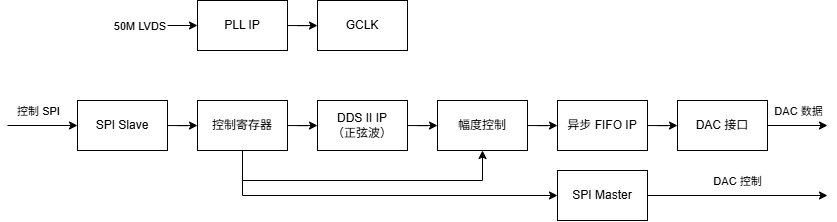

The diagram above was exported from draw.io. Its source (the exported page's mxGraphModel, read from the mxfile embedded in the PNG):
<mxGraphModel dx="1909" dy="620" grid="1" gridSize="10" guides="1" tooltips="1" connect="1" arrows="1" fold="1" page="1" pageScale="1" pageWidth="827" pageHeight="1169" math="0" shadow="0">
  <root>
    <mxCell id="0" />
    <mxCell id="1" parent="0" />
    <mxCell id="RrCYTFXR2IdT_EyCKFaq-1" parent="1" style="rounded=0;whiteSpace=wrap;html=1;" value="DAC 接口" vertex="1">
      <mxGeometry height="50" width="90" x="350" y="250" as="geometry" />
    </mxCell>
    <mxCell id="RrCYTFXR2IdT_EyCKFaq-7" edge="1" parent="1" source="RrCYTFXR2IdT_EyCKFaq-2" style="edgeStyle=orthogonalEdgeStyle;rounded=0;orthogonalLoop=1;jettySize=auto;html=1;" target="RrCYTFXR2IdT_EyCKFaq-1" value="">
      <mxGeometry relative="1" as="geometry" />
    </mxCell>
    <mxCell id="RrCYTFXR2IdT_EyCKFaq-2" parent="1" style="rounded=0;whiteSpace=wrap;html=1;" value="异步 FIFO IP" vertex="1">
      <mxGeometry height="50" width="90" x="230" y="250" as="geometry" />
    </mxCell>
    <mxCell id="RrCYTFXR2IdT_EyCKFaq-9" edge="1" parent="1" source="RrCYTFXR2IdT_EyCKFaq-3" style="edgeStyle=orthogonalEdgeStyle;rounded=0;orthogonalLoop=1;jettySize=auto;html=1;" target="RrCYTFXR2IdT_EyCKFaq-8" value="">
      <mxGeometry relative="1" as="geometry" />
    </mxCell>
    <mxCell id="RrCYTFXR2IdT_EyCKFaq-3" parent="1" style="rounded=0;whiteSpace=wrap;html=1;" value="DDS II IP&lt;div&gt;（正弦波）&lt;/div&gt;" vertex="1">
      <mxGeometry height="50" width="90" x="-10" y="250" as="geometry" />
    </mxCell>
    <mxCell id="RrCYTFXR2IdT_EyCKFaq-5" edge="1" parent="1" source="RrCYTFXR2IdT_EyCKFaq-4" style="edgeStyle=orthogonalEdgeStyle;rounded=0;orthogonalLoop=1;jettySize=auto;html=1;" target="RrCYTFXR2IdT_EyCKFaq-3" value="">
      <mxGeometry relative="1" as="geometry" />
    </mxCell>
    <mxCell id="RrCYTFXR2IdT_EyCKFaq-4" parent="1" style="rounded=0;whiteSpace=wrap;html=1;" value="控制寄存器" vertex="1">
      <mxGeometry height="50" width="90" x="-130" y="250" as="geometry" />
    </mxCell>
    <mxCell id="RrCYTFXR2IdT_EyCKFaq-10" edge="1" parent="1" source="RrCYTFXR2IdT_EyCKFaq-8" style="edgeStyle=orthogonalEdgeStyle;rounded=0;orthogonalLoop=1;jettySize=auto;html=1;" target="RrCYTFXR2IdT_EyCKFaq-2" value="">
      <mxGeometry relative="1" as="geometry" />
    </mxCell>
    <mxCell id="RrCYTFXR2IdT_EyCKFaq-8" parent="1" style="rounded=0;whiteSpace=wrap;html=1;" value="幅度控制" vertex="1">
      <mxGeometry height="50" width="90" x="110" y="250" as="geometry" />
    </mxCell>
    <mxCell id="RrCYTFXR2IdT_EyCKFaq-11" edge="1" parent="1" source="RrCYTFXR2IdT_EyCKFaq-4" style="endArrow=classic;html=1;rounded=0;exitX=0.5;exitY=1;exitDx=0;exitDy=0;entryX=0.5;entryY=1;entryDx=0;entryDy=0;" target="RrCYTFXR2IdT_EyCKFaq-8" value="">
      <mxGeometry height="50" relative="1" width="50" as="geometry">
        <Array as="points">
          <mxPoint x="-85" y="330" />
          <mxPoint x="155" y="330" />
        </Array>
        <mxPoint x="-60" y="370" as="sourcePoint" />
        <mxPoint x="20" y="370" as="targetPoint" />
      </mxGeometry>
    </mxCell>
    <mxCell id="RrCYTFXR2IdT_EyCKFaq-13" edge="1" parent="1" source="RrCYTFXR2IdT_EyCKFaq-12" style="edgeStyle=orthogonalEdgeStyle;rounded=0;orthogonalLoop=1;jettySize=auto;html=1;" target="RrCYTFXR2IdT_EyCKFaq-4" value="">
      <mxGeometry relative="1" as="geometry" />
    </mxCell>
    <mxCell id="RrCYTFXR2IdT_EyCKFaq-12" parent="1" style="rounded=0;whiteSpace=wrap;html=1;" value="SPI Slave" vertex="1">
      <mxGeometry height="50" width="90" x="-250" y="250" as="geometry" />
    </mxCell>
    <mxCell id="RrCYTFXR2IdT_EyCKFaq-16" parent="1" style="rounded=0;whiteSpace=wrap;html=1;" value="PLL IP" vertex="1">
      <mxGeometry height="50" width="90" x="-130" y="150" as="geometry" />
    </mxCell>
    <mxCell id="RrCYTFXR2IdT_EyCKFaq-17" parent="1" style="rounded=0;whiteSpace=wrap;html=1;" value="GCLK" vertex="1">
      <mxGeometry height="50" width="90" x="-10" y="150" as="geometry" />
    </mxCell>
    <mxCell id="RrCYTFXR2IdT_EyCKFaq-18" edge="1" parent="1" source="RrCYTFXR2IdT_EyCKFaq-16" style="edgeStyle=orthogonalEdgeStyle;rounded=0;orthogonalLoop=1;jettySize=auto;html=1;" target="RrCYTFXR2IdT_EyCKFaq-17" value="">
      <mxGeometry relative="1" as="geometry" />
    </mxCell>
    <mxCell id="RrCYTFXR2IdT_EyCKFaq-19" parent="1" style="rounded=0;whiteSpace=wrap;html=1;" value="SPI Master" vertex="1">
      <mxGeometry height="50" width="90" x="230" y="320" as="geometry" />
    </mxCell>
    <mxCell id="RrCYTFXR2IdT_EyCKFaq-20" edge="1" parent="1" source="RrCYTFXR2IdT_EyCKFaq-4" style="endArrow=classic;html=1;rounded=0;exitX=0.5;exitY=1;exitDx=0;exitDy=0;entryX=0;entryY=0.5;entryDx=0;entryDy=0;" target="RrCYTFXR2IdT_EyCKFaq-19" value="">
      <mxGeometry height="50" relative="1" width="50" as="geometry">
        <Array as="points">
          <mxPoint x="-85" y="345" />
        </Array>
        <mxPoint x="-80" y="330" as="sourcePoint" />
        <mxPoint x="-30" y="320" as="targetPoint" />
      </mxGeometry>
    </mxCell>
    <mxCell id="RrCYTFXR2IdT_EyCKFaq-21" edge="1" parent="1" source="RrCYTFXR2IdT_EyCKFaq-19" style="endArrow=classic;html=1;rounded=0;exitX=1;exitY=0.5;exitDx=0;exitDy=0;" value="">
      <mxGeometry height="50" relative="1" width="50" as="geometry">
        <mxPoint x="330" y="380" as="sourcePoint" />
        <mxPoint x="500" y="345" as="targetPoint" />
      </mxGeometry>
    </mxCell>
    <mxCell id="RrCYTFXR2IdT_EyCKFaq-23" connectable="0" parent="RrCYTFXR2IdT_EyCKFaq-21" style="edgeLabel;html=1;align=center;verticalAlign=middle;resizable=0;points=[];" value="DAC 控制" vertex="1">
      <mxGeometry relative="1" x="-0.0077" y="-1" as="geometry">
        <mxPoint y="-16" as="offset" />
      </mxGeometry>
    </mxCell>
    <mxCell id="RrCYTFXR2IdT_EyCKFaq-24" edge="1" parent="1" source="RrCYTFXR2IdT_EyCKFaq-1" style="endArrow=classic;html=1;rounded=0;exitX=1;exitY=0.5;exitDx=0;exitDy=0;" value="">
      <mxGeometry height="50" relative="1" width="50" as="geometry">
        <mxPoint x="430" y="300" as="sourcePoint" />
        <mxPoint x="500" y="275" as="targetPoint" />
      </mxGeometry>
    </mxCell>
    <mxCell id="RrCYTFXR2IdT_EyCKFaq-25" connectable="0" parent="RrCYTFXR2IdT_EyCKFaq-24" style="edgeLabel;html=1;align=center;verticalAlign=middle;resizable=0;points=[];" value="DAC 数据" vertex="1">
      <mxGeometry relative="1" x="0.0414" as="geometry">
        <mxPoint x="-1" y="-15" as="offset" />
      </mxGeometry>
    </mxCell>
    <mxCell id="RrCYTFXR2IdT_EyCKFaq-26" edge="1" parent="1" style="endArrow=classic;html=1;rounded=0;entryX=0;entryY=0.5;entryDx=0;entryDy=0;" target="RrCYTFXR2IdT_EyCKFaq-12" value="">
      <mxGeometry height="50" relative="1" width="50" as="geometry">
        <mxPoint x="-320" y="275" as="sourcePoint" />
        <mxPoint x="-260" y="240" as="targetPoint" />
      </mxGeometry>
    </mxCell>
    <mxCell id="RrCYTFXR2IdT_EyCKFaq-27" connectable="0" parent="RrCYTFXR2IdT_EyCKFaq-26" style="edgeLabel;html=1;align=center;verticalAlign=middle;resizable=0;points=[];" value="控制 SPI" vertex="1">
      <mxGeometry relative="1" x="-0.2746" y="1" as="geometry">
        <mxPoint x="5" y="-14" as="offset" />
      </mxGeometry>
    </mxCell>
    <mxCell id="RrCYTFXR2IdT_EyCKFaq-28" edge="1" parent="1" style="edgeStyle=orthogonalEdgeStyle;rounded=0;orthogonalLoop=1;jettySize=auto;html=1;" value="">
      <mxGeometry relative="1" as="geometry">
        <mxPoint x="-160" y="175" as="sourcePoint" />
        <mxPoint x="-130" y="175" as="targetPoint" />
      </mxGeometry>
    </mxCell>
    <mxCell id="RrCYTFXR2IdT_EyCKFaq-29" connectable="0" parent="RrCYTFXR2IdT_EyCKFaq-28" style="edgeLabel;html=1;align=center;verticalAlign=middle;resizable=0;points=[];" value="&amp;nbsp;50M LVDS" vertex="1">
      <mxGeometry relative="1" x="-0.4489" as="geometry">
        <mxPoint x="-38" as="offset" />
      </mxGeometry>
    </mxCell>
  </root>
</mxGraphModel>